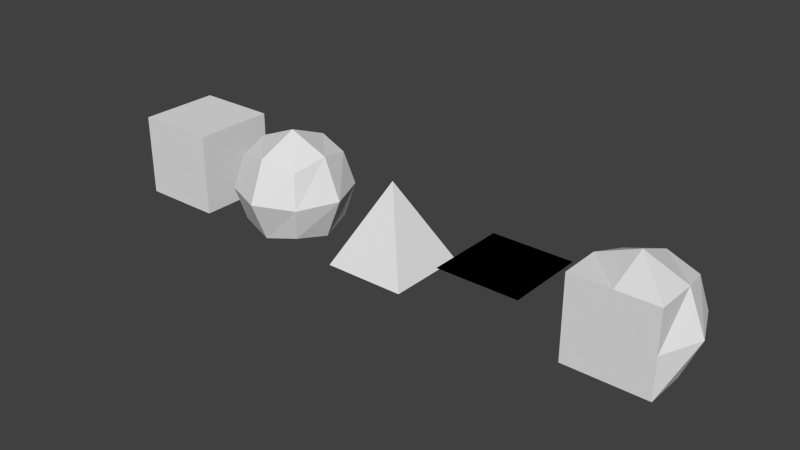 # Source: Sample_for28.blend  (saved by Blender 3.6.13; exported with 4.5.12 LTS)
import bpy
from mathutils import Matrix  # noqa: F401  (used for matrix-valued properties, if any)

bpy.ops.wm.read_factory_settings(use_empty=True)
scene = bpy.context.scene
scene.name = 'Scene'

# ---- collections
col_collection_1 = bpy.data.collections.new('Collection 1'); scene.collection.children.link(col_collection_1)

# ---- world
world_world = bpy.data.worlds.new('World'); scene.world = world_world
world_world.color = (0.05088, 0.05088, 0.05088)
world_world.use_sun_shadow = False
world_world.sun_shadow_jitter_overblur = 0.0
world_world.cycles.sampling_method = 'MANUAL'
world_world.cycles.sample_map_resolution = 256

# ---- meshes
me_basis = bpy.data.meshes.new('Basis')
me_basis.from_pydata([(-1.0, -1.0, -1.0), (-1.0, 1.0, -1.0), (1.0, 1.0, -1.0), (1.0, -1.0, -1.0), (-1.0, -1.0, 1.0), (-1.0, 1.0, 1.0), (1.0, 1.0, 1.0), (1.0, -1.0, 1.0), (-1.0, -1.0, 0.0), (-1.0, 0.0, 1.0), (-1.0, 1.0, 0.0), (-1.0, 0.0, -1.0), (0.0, 1.0, 1.0), (1.0, 1.0, 0.0), (0.0, 1.0, -1.0), (1.0, 0.0, 1.0), (1.0, -1.0, 0.0), (1.0, 0.0, -1.0), (0.0, -1.0, 1.0), (0.0, -1.0, -1.0), (-1.0, 0.0, 0.0), (0.0, 1.0, 0.0), (1.0, 0.0, 0.0), (0.0, -1.0, 0.0), (0.0, 0.0, -1.0), (0.0, 0.0, 1.0)], [], [(20, 10, 1, 11), (21, 13, 2, 14), (22, 16, 3, 17), (23, 8, 0, 19), (24, 14, 2, 17), (25, 12, 5, 9), (8, 20, 11, 0), (4, 9, 20, 8), (9, 5, 10, 20), (10, 21, 14, 1), (5, 12, 21, 10), (12, 6, 13, 21), (13, 22, 17, 2), (6, 15, 22, 13), (15, 7, 16, 22), (16, 23, 19, 3), (7, 18, 23, 16), (18, 4, 8, 23), (19, 24, 17, 3), (0, 11, 24, 19), (11, 1, 14, 24), (18, 25, 9, 4), (7, 15, 25, 18), (15, 6, 12, 25)])
me_basis.use_remesh_preserve_volume = False
me_basis.use_remesh_preserve_attributes = False
me_basis.use_mirror_vertex_groups = False
me_basis.update()
me_basis_001 = bpy.data.meshes.new('Basis.001')
me_basis_001.from_pydata([(-0.8178, -0.8178, -0.8178), (-0.8178, 0.8178, -0.8178), (0.8178, 0.8178, -0.8178), (0.8178, -0.8178, -0.8178), (-0.8178, -0.8178, 0.8178), (-0.8178, 0.8178, 0.8178), (0.8178, 0.8178, 0.8178), (0.8178, -0.8178, 0.8178), (-1.002, -1.002, -4.441e-16), (-1.002, -8.882e-16, 1.002), (-1.002, 1.002, -4.441e-16), (-1.002, -8.882e-16, -1.002), (8.882e-16, 1.002, 1.002), (1.002, 1.002, -4.441e-16), (8.882e-16, 1.002, -1.002), (1.002, -8.882e-16, 1.002), (1.002, -1.002, -4.441e-16), (1.002, -8.882e-16, -1.002), (8.882e-16, -1.002, 1.002), (8.882e-16, -1.002, -1.002), (-1.416, 8.882e-16, -4.441e-16), (-8.882e-16, 1.416, -4.441e-16), (1.416, 8.882e-16, -4.441e-16), (-8.882e-16, -1.416, -4.441e-16), (-8.882e-16, 8.882e-16, -1.416), (-8.882e-16, 8.882e-16, 1.416)], [], [(20, 10, 1, 11), (21, 13, 2, 14), (22, 16, 3, 17), (23, 8, 0, 19), (24, 14, 2, 17), (25, 12, 5, 9), (8, 20, 11, 0), (4, 9, 20, 8), (9, 5, 10, 20), (10, 21, 14, 1), (5, 12, 21, 10), (12, 6, 13, 21), (13, 22, 17, 2), (6, 15, 22, 13), (15, 7, 16, 22), (16, 23, 19, 3), (7, 18, 23, 16), (18, 4, 8, 23), (19, 24, 17, 3), (0, 11, 24, 19), (11, 1, 14, 24), (18, 25, 9, 4), (7, 15, 25, 18), (15, 6, 12, 25)])
me_basis_001.use_remesh_preserve_volume = False
me_basis_001.use_remesh_preserve_attributes = False
me_basis_001.use_mirror_vertex_groups = False
me_basis_001.update()
me_basis_002 = bpy.data.meshes.new('Basis.002')
me_basis_002.from_pydata([(-1.0, -1.0, -1.0), (-1.0, 1.0, -1.0), (1.0, 1.0, -1.0), (1.0, -1.0, -1.0), (0.0, 0.0, 1.0), (0.0, 0.0, 1.0), (0.0, 0.0, 1.0), (0.0, 0.0, 1.0), (-0.5, -0.5, 0.0), (0.0, 0.0, 1.0), (-0.5, 0.5, 0.0), (-1.0, 0.0, -1.0), (0.0, 0.0, 1.0), (0.5, 0.5, 0.0), (0.0, 1.0, -1.0), (0.0, 0.0, 1.0), (0.5, -0.5, 0.0), (1.0, 0.0, -1.0), (0.0, 0.0, 1.0), (0.0, -1.0, -1.0), (-0.5, 0.0, 0.0), (0.0, 0.5, 0.0), (0.5, 0.0, 0.0), (0.0, -0.5, 0.0), (0.0, 0.0, -1.0), (0.0, 0.0, 1.0)], [], [(20, 10, 1, 11), (21, 13, 2, 14), (22, 16, 3, 17), (23, 8, 0, 19), (24, 14, 2, 17), (25, 12, 5, 9), (8, 20, 11, 0), (4, 9, 20, 8), (9, 5, 10, 20), (10, 21, 14, 1), (5, 12, 21, 10), (12, 6, 13, 21), (13, 22, 17, 2), (6, 15, 22, 13), (15, 7, 16, 22), (16, 23, 19, 3), (7, 18, 23, 16), (18, 4, 8, 23), (19, 24, 17, 3), (0, 11, 24, 19), (11, 1, 14, 24), (18, 25, 9, 4), (7, 15, 25, 18), (15, 6, 12, 25)])
me_basis_002.use_remesh_preserve_volume = False
me_basis_002.use_remesh_preserve_attributes = False
me_basis_002.use_mirror_vertex_groups = False
me_basis_002.update()
me_basis_003 = bpy.data.meshes.new('Basis.003')
me_basis_003.from_pydata([(-1.0, -1.0, 0.0), (-1.0, 1.0, 0.0), (1.0, 1.0, 0.0), (1.0, -1.0, 0.0), (-1.0, -1.0, 0.0), (-1.0, 1.0, 0.0), (1.0, 1.0, 0.0), (1.0, -1.0, 0.0), (-1.0, -1.0, 0.0), (-1.0, 0.0, 0.0), (-1.0, 1.0, 0.0), (-1.0, 0.0, 0.0), (0.0, 1.0, 0.0), (1.0, 1.0, 0.0), (0.0, 1.0, 0.0), (1.0, 0.0, 0.0), (1.0, -1.0, 0.0), (1.0, 0.0, 0.0), (0.0, -1.0, 0.0), (0.0, -1.0, 0.0), (-1.0, 0.0, 0.0), (0.0, 1.0, 0.0), (1.0, 0.0, 0.0), (0.0, -1.0, 0.0), (0.0, 0.0, 0.0), (0.0, 0.0, 0.0)], [], [(20, 10, 1, 11), (21, 13, 2, 14), (22, 16, 3, 17), (23, 8, 0, 19), (24, 14, 2, 17), (25, 12, 5, 9), (8, 20, 11, 0), (4, 9, 20, 8), (9, 5, 10, 20), (10, 21, 14, 1), (5, 12, 21, 10), (12, 6, 13, 21), (13, 22, 17, 2), (6, 15, 22, 13), (15, 7, 16, 22), (16, 23, 19, 3), (7, 18, 23, 16), (18, 4, 8, 23), (19, 24, 17, 3), (0, 11, 24, 19), (11, 1, 14, 24), (18, 25, 9, 4), (7, 15, 25, 18), (15, 6, 12, 25)])
me_basis_003.use_remesh_preserve_volume = False
me_basis_003.use_remesh_preserve_attributes = False
me_basis_003.use_mirror_vertex_groups = False
me_basis_003.update()
me_basis_004 = bpy.data.meshes.new('Basis.004')
me_basis_004.from_pydata([(-1.0, -1.0, -1.0), (-0.8178, 0.8178, -0.8178), (0.8178, 0.8178, -0.8178), (1.0, -1.0, -1.0), (-1.0, -1.0, 1.0), (-0.8178, 0.8178, 0.8178), (0.8178, 0.8178, 0.8178), (1.0, -1.0, 1.0), (-1.0, -1.0, 0.0), (-1.002, -8.882e-16, 1.002), (-1.002, 1.002, -4.441e-16), (-1.002, -8.882e-16, -1.002), (8.882e-16, 1.002, 1.002), (1.002, 1.002, -4.441e-16), (8.882e-16, 1.002, -1.002), (1.002, -8.882e-16, 1.002), (1.0, -1.0, 0.0), (1.002, -8.882e-16, -1.002), (0.0, -1.0, 1.0), (0.0, -1.0, -1.0), (-1.416, 8.882e-16, -4.441e-16), (-8.882e-16, 1.416, -4.441e-16), (1.416, 8.882e-16, -4.441e-16), (0.0, -1.0, 0.0), (-8.882e-16, 8.882e-16, -1.416), (-8.882e-16, 8.882e-16, 1.416)], [], [(20, 10, 1, 11), (21, 13, 2, 14), (22, 16, 3, 17), (23, 8, 0, 19), (24, 14, 2, 17), (25, 12, 5, 9), (8, 20, 11, 0), (4, 9, 20, 8), (9, 5, 10, 20), (10, 21, 14, 1), (5, 12, 21, 10), (12, 6, 13, 21), (13, 22, 17, 2), (6, 15, 22, 13), (15, 7, 16, 22), (16, 23, 19, 3), (7, 18, 23, 16), (18, 4, 8, 23), (19, 24, 17, 3), (0, 11, 24, 19), (11, 1, 14, 24), (18, 25, 9, 4), (7, 15, 25, 18), (15, 6, 12, 25)])
me_basis_004.use_remesh_preserve_volume = False
me_basis_004.use_remesh_preserve_attributes = False
me_basis_004.use_mirror_vertex_groups = False
me_basis_004.update()

# ---- objects
ob_original = bpy.data.objects.new('Original', me_basis)
ob_sphere = bpy.data.objects.new('Sphere', me_basis_001)
ob_cone = bpy.data.objects.new('Cone', me_basis_002)
ob_plane = bpy.data.objects.new('Plane', me_basis_003)
ob_halfsphere = bpy.data.objects.new('HalfSphere', me_basis_004)

# ---- transforms, parenting, visibility, modifiers, constraints
ob_original.location = (0.0, 0.0, 0.0)
ob_original.show_name = True
ob_original.lineart.crease_threshold = 0.0
_vg = ob_original.vertex_groups.new(name='Group')
ob_sphere.location = (3.0, 0.0, 0.0)
ob_sphere.show_name = True
ob_sphere.lineart.crease_threshold = 0.0
_vg = ob_sphere.vertex_groups.new(name='Group')
ob_cone.location = (6.0, 0.0, 0.0)
ob_cone.show_name = True
ob_cone.lineart.crease_threshold = 0.0
_vg = ob_cone.vertex_groups.new(name='Group')
ob_plane.location = (9.0, 0.0, 0.0)
ob_plane.show_name = True
ob_plane.lineart.crease_threshold = 0.0
_vg = ob_plane.vertex_groups.new(name='Group')
ob_halfsphere.location = (12.0, 0.0, 0.0)
ob_halfsphere.show_name = True
ob_halfsphere.lineart.crease_threshold = 0.0
_vg = ob_halfsphere.vertex_groups.new(name='Group')

# ---- collection membership
col_collection_1.objects.link(ob_original)
col_collection_1.objects.link(ob_sphere)
col_collection_1.objects.link(ob_cone)
col_collection_1.objects.link(ob_plane)
col_collection_1.objects.link(ob_halfsphere)

# ---- scene / render settings (as saved in the file)
scene.frame_start = 1; scene.frame_end = 250; scene.frame_set(1)
scene.render.engine = 'BLENDER_EEVEE_NEXT'
scene.render.image_settings.compression = 90
scene.render.resolution_percentage = 50
scene.render.dither_intensity = 0.0
scene.cycles.use_denoising = False
scene.cycles.samples = 10
scene.cycles.sampling_pattern = 'TABULATED_SOBOL'
scene.cycles.light_sampling_threshold = 0.0
scene.cycles.use_adaptive_sampling = False
scene.cycles.use_light_tree = False
scene.cycles.blur_glossy = 0.0
scene.cycles.volume_bounces = 1
scene.cycles.pixel_filter_type = 'GAUSSIAN'
scene.cycles.sample_clamp_indirect = 0.0
scene.view_settings.view_transform = 'Standard'
bpy.context.view_layer.update()

# ---- added for rendering (the .blend has no active camera and no usable light): camera, sun
cam_auto = bpy.data.cameras.new('AutoCamera')
cam_auto.lens = 50.0
cam_auto.sensor_width = 36.0
cam_auto.clip_end = 1000.0
ob_auto_camera = bpy.data.objects.new('AutoCamera', cam_auto)
scene.collection.objects.link(ob_auto_camera)
ob_auto_camera.location = (20.0521, -16.6127, 11.0751)
ob_auto_camera.rotation_euler = (1.09748, -7.21219e-08, 0.694738)
scene.camera = ob_auto_camera
light_auto_sun = bpy.data.lights.new('AutoSun', 'SUN')
light_auto_sun.energy = 3.0
light_auto_sun.angle = 0.0523599
ob_auto_sun = bpy.data.objects.new('AutoSun', light_auto_sun)
scene.collection.objects.link(ob_auto_sun)
ob_auto_sun.rotation_euler = (0.872665, 0.174533, 0.523599)
bpy.context.view_layer.update()

